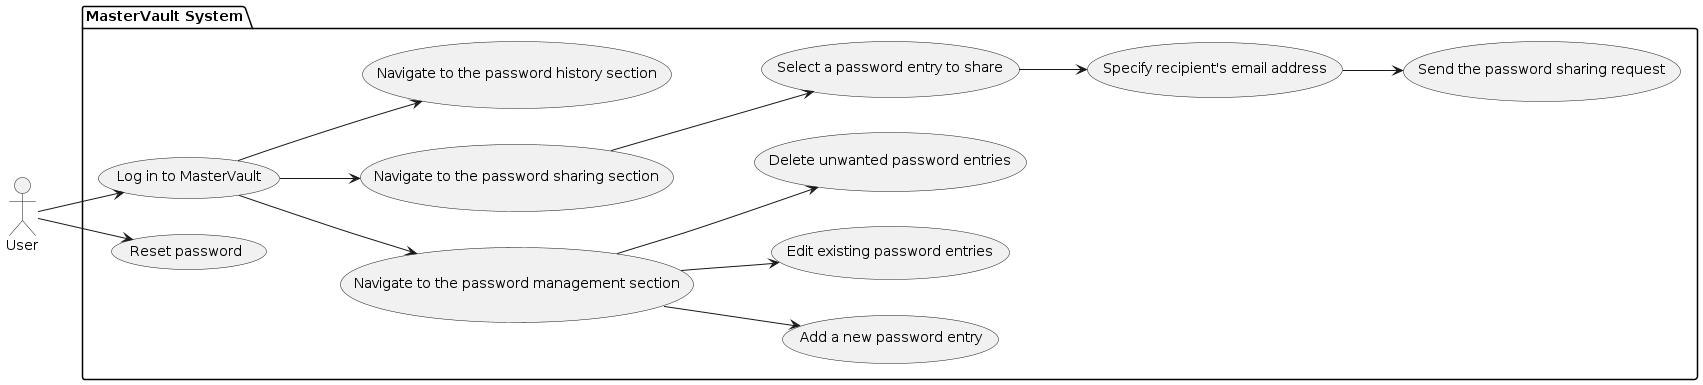

The diagram above was rendered by PlantUML. Its source (embedded in the PNG):
@startuml
left to right direction
actor User

package "MasterVault System" {
  usecase "Log in to MasterVault" as UC1
  usecase "Navigate to the password management section" as UC2
  usecase "Add a new password entry" as UC3
  usecase "Edit existing password entries" as UC4
  usecase "Delete unwanted password entries" as UC5
  usecase "Reset password" as UC6
  usecase "Navigate to the password sharing section" as UC7
  usecase "Select a password entry to share" as UC8
  usecase "Specify recipient's email address" as UC9
  usecase "Send the password sharing request" as UC10
  usecase "Navigate to the password history section" as UC11
}

User --> UC1
User --> UC6

UC1 --> UC2
UC2 --> UC3
UC2 --> UC4
UC2 --> UC5

UC1 --> UC7
UC7 --> UC8
UC8 --> UC9
UC9 --> UC10

UC1 --> UC11
@enduml